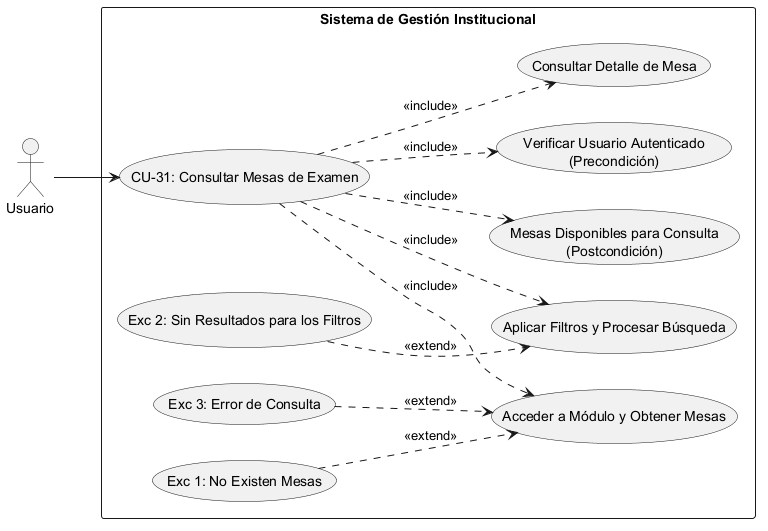

The diagram above was rendered by PlantUML. Its source (embedded in the PNG):
@startuml
left to right direction
skinparam packageStyle rectangle

' Definición de Actor (Abierto a cualquier rol según plantilla)
actor "Usuario" as Actor

rectangle "Sistema de Gestión Institucional" {
    
    ' Caso de Uso Principal
    usecase "CU-31: Consultar Mesas de Examen" as CU31
    
    ' --- PRECONDICIÓN ---
    usecase "Verificar Usuario Autenticado\n(Precondición)" as Precond
    
    ' --- SECUENCIA NORMAL ---
    usecase "Acceder a Módulo y Obtener Mesas" as Sec1
    usecase "Aplicar Filtros y Procesar Búsqueda" as Sec2
    usecase "Consultar Detalle de Mesa" as Sec3
    
    ' --- POSTCONDICIÓN ---
    usecase "Mesas Disponibles para Consulta\n(Postcondición)" as Post
    
    ' --- EXCEPCIONES ---
    usecase "Exc 1: No Existen Mesas" as Exc1
    usecase "Exc 3: Error de Consulta" as Exc3
    usecase "Exc 2: Sin Resultados para los Filtros" as Exc2

    ' Conexión del Actor al caso raíz
    Actor --> CU31

    ' Relaciones de Inclusión (Precondiciones, Secuencia Normal y Postcondición)
    CU31 ..> Precond : <<include>>
    CU31 ..> Sec1 : <<include>>
    CU31 ..> Sec2 : <<include>>
    CU31 ..> Sec3 : <<include>>
    CU31 ..> Post : <<include>>

    ' Relaciones de Extensión (Excepciones vinculadas al paso correspondiente)
    Exc1 ..> Sec1 : <<extend>>
    Exc3 ..> Sec1 : <<extend>>
    Exc2 ..> Sec2 : <<extend>>
}
@enduml